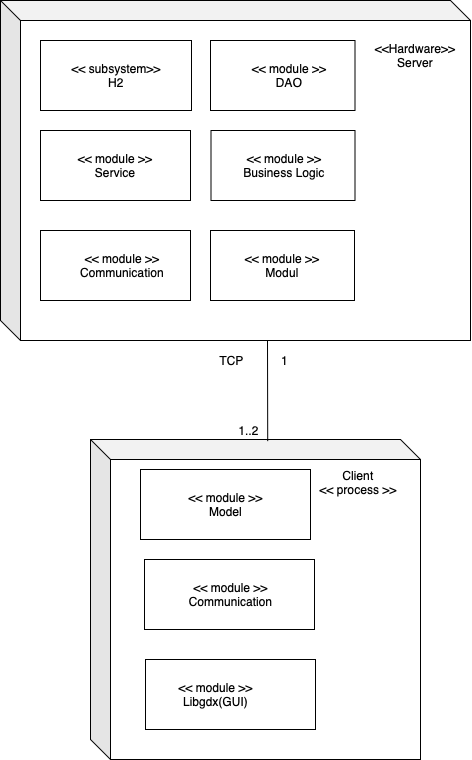

The diagram above was exported from draw.io. Its source (the exported page's mxGraphModel, read from the mxfile embedded in the PNG):
<mxGraphModel dx="967" dy="1124" grid="1" gridSize="10" guides="1" tooltips="1" connect="1" arrows="1" fold="1" page="1" pageScale="1" pageWidth="827" pageHeight="1169" math="0" shadow="0">
  <root>
    <mxCell id="0" />
    <mxCell id="1" parent="0" />
    <mxCell id="vRjKtRpIjqHKmrfOcL5M-15" value="" style="shape=cube;whiteSpace=wrap;html=1;boundedLbl=1;backgroundOutline=1;darkOpacity=0.05;darkOpacity2=0.1;" vertex="1" parent="1">
      <mxGeometry x="100" y="469" width="330" height="320" as="geometry" />
    </mxCell>
    <mxCell id="vRjKtRpIjqHKmrfOcL5M-14" value="" style="shape=cube;whiteSpace=wrap;html=1;boundedLbl=1;backgroundOutline=1;darkOpacity=0.05;darkOpacity2=0.1;" vertex="1" parent="1">
      <mxGeometry x="10" y="30" width="470" height="340" as="geometry" />
    </mxCell>
    <mxCell id="WnhOTdnQdDwg6j5-E47d-8" value="" style="rounded=0;orthogonalLoop=1;jettySize=auto;html=1;endArrow=halfCircle;endFill=0;endSize=6;strokeWidth=1;" parent="1" edge="1">
      <mxGeometry relative="1" as="geometry">
        <mxPoint x="400" y="275" as="sourcePoint" />
        <mxPoint x="400" y="275" as="targetPoint" />
      </mxGeometry>
    </mxCell>
    <mxCell id="WnhOTdnQdDwg6j5-E47d-27" value="" style="endArrow=none;html=1;entryX=0.537;entryY=0.002;entryDx=0;entryDy=0;entryPerimeter=0;" parent="1" edge="1">
      <mxGeometry width="50" height="50" relative="1" as="geometry">
        <mxPoint x="277" y="370" as="sourcePoint" />
        <mxPoint x="277.21000000000004" y="470.6399999999999" as="targetPoint" />
      </mxGeometry>
    </mxCell>
    <mxCell id="WnhOTdnQdDwg6j5-E47d-31" value="" style="rounded=0;whiteSpace=wrap;html=1;" parent="1" vertex="1">
      <mxGeometry x="220" y="70" width="144.5" height="70" as="geometry" />
    </mxCell>
    <mxCell id="WnhOTdnQdDwg6j5-E47d-37" value="" style="rounded=0;whiteSpace=wrap;html=1;" parent="1" vertex="1">
      <mxGeometry x="50" y="160" width="150" height="70" as="geometry" />
    </mxCell>
    <mxCell id="WnhOTdnQdDwg6j5-E47d-39" value="&amp;lt;&amp;lt; module &amp;gt;&amp;gt;&lt;br&gt;Service" style="text;html=1;strokeColor=none;fillColor=none;align=center;verticalAlign=middle;whiteSpace=wrap;rounded=0;" parent="1" vertex="1">
      <mxGeometry x="66.5" y="179" width="116" height="32" as="geometry" />
    </mxCell>
    <mxCell id="WnhOTdnQdDwg6j5-E47d-47" value="" style="rounded=0;orthogonalLoop=1;jettySize=auto;html=1;endArrow=halfCircle;endFill=0;endSize=6;strokeWidth=1;exitX=0.5;exitY=0;exitDx=0;exitDy=0;" parent="1" edge="1">
      <mxGeometry relative="1" as="geometry">
        <mxPoint x="360" y="479" as="sourcePoint" />
        <mxPoint x="360" y="479" as="targetPoint" />
      </mxGeometry>
    </mxCell>
    <mxCell id="WnhOTdnQdDwg6j5-E47d-51" value="&amp;lt;&amp;lt; module &amp;gt;&amp;gt;&lt;br&gt;DAO" style="text;html=1;strokeColor=none;fillColor=none;align=center;verticalAlign=middle;whiteSpace=wrap;rounded=0;" parent="1" vertex="1">
      <mxGeometry x="243.5" y="80" width="110" height="50" as="geometry" />
    </mxCell>
    <mxCell id="hLikkJkFlfmMrrwjW5_J-1" value="1" style="text;html=1;align=center;verticalAlign=middle;resizable=0;points=[];autosize=1;" parent="1" vertex="1">
      <mxGeometry x="284" y="380" width="20" height="20" as="geometry" />
    </mxCell>
    <mxCell id="hLikkJkFlfmMrrwjW5_J-2" value="1..2" style="text;html=1;align=center;verticalAlign=middle;resizable=0;points=[];autosize=1;" parent="1" vertex="1">
      <mxGeometry x="238" y="450" width="40" height="20" as="geometry" />
    </mxCell>
    <mxCell id="hLikkJkFlfmMrrwjW5_J-4" value="" style="rounded=0;whiteSpace=wrap;html=1;" parent="1" vertex="1">
      <mxGeometry x="155" y="689" width="170" height="70" as="geometry" />
    </mxCell>
    <mxCell id="hLikkJkFlfmMrrwjW5_J-6" value="&amp;lt;&amp;lt; module &amp;gt;&amp;gt;&lt;br&gt;Libgdx(GUI)" style="text;html=1;strokeColor=none;fillColor=none;align=center;verticalAlign=middle;whiteSpace=wrap;rounded=0;" parent="1" vertex="1">
      <mxGeometry x="158" y="699" width="135" height="50" as="geometry" />
    </mxCell>
    <mxCell id="hLikkJkFlfmMrrwjW5_J-15" value="" style="rounded=0;whiteSpace=wrap;html=1;" parent="1" vertex="1">
      <mxGeometry x="154" y="589" width="170" height="70" as="geometry" />
    </mxCell>
    <mxCell id="hLikkJkFlfmMrrwjW5_J-17" value="&amp;lt;&amp;lt; module &amp;gt;&amp;gt;&lt;br&gt;&lt;div&gt;Communication&lt;/div&gt;" style="text;html=1;strokeColor=none;fillColor=none;align=center;verticalAlign=middle;whiteSpace=wrap;rounded=0;" parent="1" vertex="1">
      <mxGeometry x="173" y="599" width="135" height="50" as="geometry" />
    </mxCell>
    <mxCell id="hLikkJkFlfmMrrwjW5_J-19" value="&lt;div&gt;TCP&lt;/div&gt;" style="text;html=1;align=center;verticalAlign=middle;resizable=0;points=[];autosize=1;" parent="1" vertex="1">
      <mxGeometry x="220.5" y="380" width="40" height="20" as="geometry" />
    </mxCell>
    <mxCell id="hLikkJkFlfmMrrwjW5_J-28" value="" style="rounded=0;whiteSpace=wrap;html=1;" parent="1" vertex="1">
      <mxGeometry x="50" y="260" width="150" height="70" as="geometry" />
    </mxCell>
    <mxCell id="hLikkJkFlfmMrrwjW5_J-30" value="&amp;lt;&amp;lt; module &amp;gt;&amp;gt;&lt;br&gt;Communication" style="text;html=1;strokeColor=none;fillColor=none;align=center;verticalAlign=middle;whiteSpace=wrap;rounded=0;" parent="1" vertex="1">
      <mxGeometry x="76.5" y="270" width="110" height="50" as="geometry" />
    </mxCell>
    <mxCell id="hLikkJkFlfmMrrwjW5_J-34" value="" style="rounded=0;whiteSpace=wrap;html=1;" parent="1" vertex="1">
      <mxGeometry x="50" y="70" width="151" height="70" as="geometry" />
    </mxCell>
    <mxCell id="hLikkJkFlfmMrrwjW5_J-36" value="&amp;lt;&amp;lt; subsystem&amp;gt;&amp;gt;&lt;br&gt;H2" style="text;html=1;strokeColor=none;fillColor=none;align=center;verticalAlign=middle;whiteSpace=wrap;rounded=0;" parent="1" vertex="1">
      <mxGeometry x="70.5" y="80" width="110" height="50" as="geometry" />
    </mxCell>
    <mxCell id="hLikkJkFlfmMrrwjW5_J-38" value="&lt;div&gt;&amp;lt;&amp;lt;Hardware&amp;gt;&amp;gt;&lt;/div&gt;&lt;div&gt;Server&lt;br&gt;&lt;/div&gt;" style="text;html=1;strokeColor=none;fillColor=none;align=center;verticalAlign=middle;whiteSpace=wrap;rounded=0;" parent="1" vertex="1">
      <mxGeometry x="380" y="60" width="90" height="50" as="geometry" />
    </mxCell>
    <mxCell id="d-QdAzY3jyhXehfpRfTj-1" value="" style="rounded=0;whiteSpace=wrap;html=1;" parent="1" vertex="1">
      <mxGeometry x="220.5" y="160" width="144" height="70" as="geometry" />
    </mxCell>
    <mxCell id="d-QdAzY3jyhXehfpRfTj-3" value="&amp;lt;&amp;lt; module &amp;gt;&amp;gt;&lt;br&gt;Business Logic" style="text;html=1;strokeColor=none;fillColor=none;align=center;verticalAlign=middle;whiteSpace=wrap;rounded=0;" parent="1" vertex="1">
      <mxGeometry x="236" y="179" width="116" height="32" as="geometry" />
    </mxCell>
    <mxCell id="vRjKtRpIjqHKmrfOcL5M-6" value="Client&lt;br&gt;&amp;lt;&amp;lt; process &amp;gt;&amp;gt;&lt;br&gt;&lt;div&gt;&lt;br&gt;&lt;/div&gt;&lt;div&gt;&lt;br&gt;&lt;/div&gt;" style="text;html=1;strokeColor=none;fillColor=none;align=center;verticalAlign=middle;whiteSpace=wrap;rounded=0;" vertex="1" parent="1">
      <mxGeometry x="320" y="516" width="96" height="20" as="geometry" />
    </mxCell>
    <mxCell id="vRjKtRpIjqHKmrfOcL5M-8" value="" style="rounded=0;whiteSpace=wrap;html=1;" vertex="1" parent="1">
      <mxGeometry x="220" y="260" width="144" height="70" as="geometry" />
    </mxCell>
    <mxCell id="vRjKtRpIjqHKmrfOcL5M-9" value="&amp;lt;&amp;lt; module &amp;gt;&amp;gt;&lt;br&gt;Modul" style="text;html=1;strokeColor=none;fillColor=none;align=center;verticalAlign=middle;whiteSpace=wrap;rounded=0;" vertex="1" parent="1">
      <mxGeometry x="233.5" y="279" width="116" height="32" as="geometry" />
    </mxCell>
    <mxCell id="vRjKtRpIjqHKmrfOcL5M-10" value="" style="rounded=0;whiteSpace=wrap;html=1;" vertex="1" parent="1">
      <mxGeometry x="150" y="499" width="170" height="70" as="geometry" />
    </mxCell>
    <mxCell id="vRjKtRpIjqHKmrfOcL5M-11" value="&amp;lt;&amp;lt; module &amp;gt;&amp;gt;&lt;br&gt;&lt;div&gt;Model&lt;/div&gt;" style="text;html=1;strokeColor=none;fillColor=none;align=center;verticalAlign=middle;whiteSpace=wrap;rounded=0;" vertex="1" parent="1">
      <mxGeometry x="167.5" y="509" width="135" height="50" as="geometry" />
    </mxCell>
  </root>
</mxGraphModel>